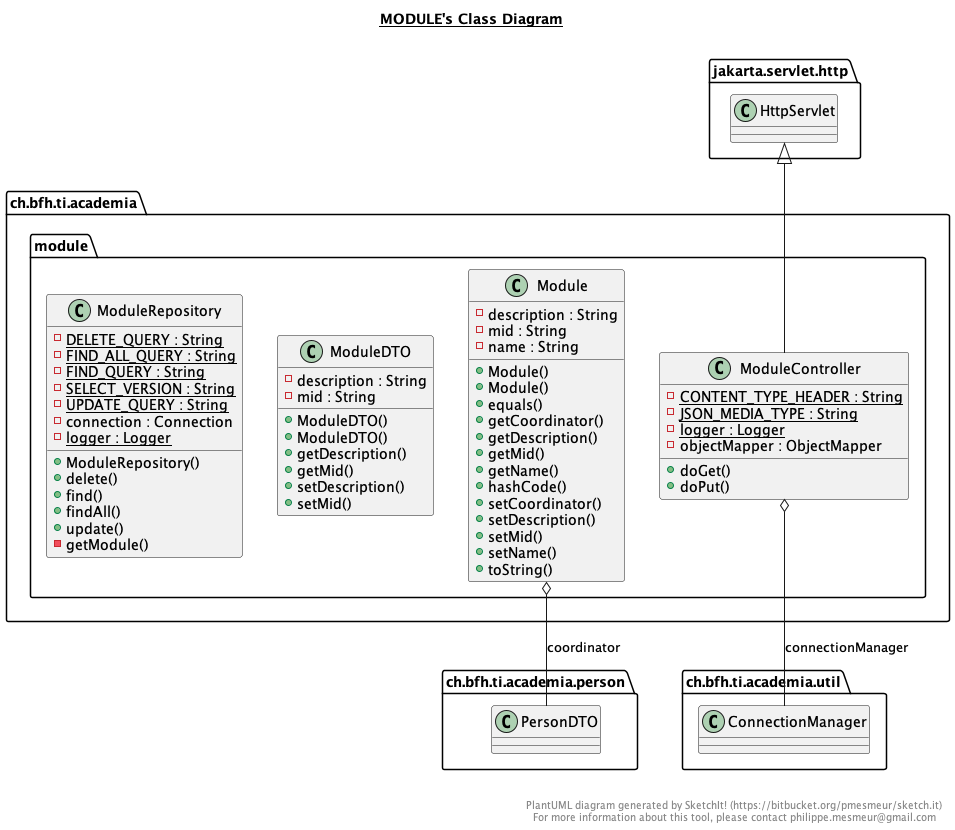

The diagram above was rendered by PlantUML. Its source (embedded in the PNG):
@startuml

title __MODULE's Class Diagram__\n

  namespace ch.bfh.ti.academia {
    namespace module {
      class ch.bfh.ti.academia.module.Module {
          - description : String
          - mid : String
          - name : String
          + Module()
          + Module()
          + equals()
          + getCoordinator()
          + getDescription()
          + getMid()
          + getName()
          + hashCode()
          + setCoordinator()
          + setDescription()
          + setMid()
          + setName()
          + toString()
      }
    }
  }
  

  namespace ch.bfh.ti.academia {
    namespace module {
      class ch.bfh.ti.academia.module.ModuleController {
          {static} - CONTENT_TYPE_HEADER : String
          {static} - JSON_MEDIA_TYPE : String
          {static} - logger : Logger
          - objectMapper : ObjectMapper
          + doGet()
          + doPut()
      }
    }
  }
  

  namespace ch.bfh.ti.academia {
    namespace module {
      class ch.bfh.ti.academia.module.ModuleDTO {
          - description : String
          - mid : String
          + ModuleDTO()
          + ModuleDTO()
          + getDescription()
          + getMid()
          + setDescription()
          + setMid()
      }
    }
  }
  

  namespace ch.bfh.ti.academia {
    namespace module {
      class ch.bfh.ti.academia.module.ModuleRepository {
          {static} - DELETE_QUERY : String
          {static} - FIND_ALL_QUERY : String
          {static} - FIND_QUERY : String
          {static} - SELECT_VERSION : String
          {static} - UPDATE_QUERY : String
          - connection : Connection
          {static} - logger : Logger
          + ModuleRepository()
          + delete()
          + find()
          + findAll()
          + update()
          - getModule()
      }
    }
  }
  

  ch.bfh.ti.academia.module.Module o-- ch.bfh.ti.academia.person.PersonDTO : coordinator
  ch.bfh.ti.academia.module.ModuleController -up-|> jakarta.servlet.http.HttpServlet
  ch.bfh.ti.academia.module.ModuleController o-- ch.bfh.ti.academia.util.ConnectionManager : connectionManager


right footer


PlantUML diagram generated by SketchIt! (https://bitbucket.org/pmesmeur/sketch.it)
For more information about this tool, please contact philippe.mesmeur@gmail.com
endfooter

@enduml